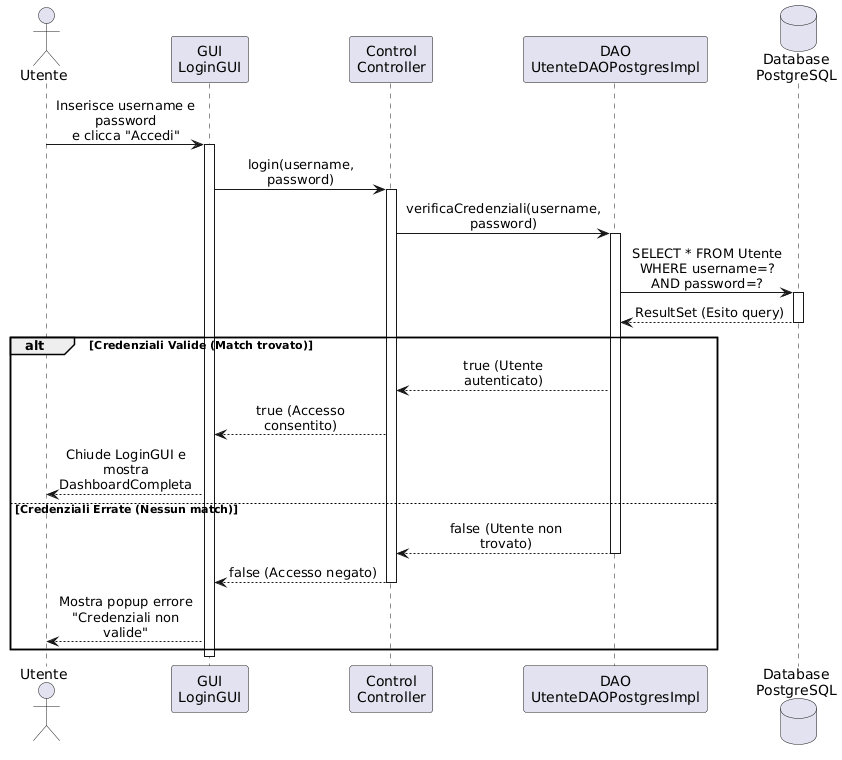

The diagram above was rendered by PlantUML. Its source (embedded in the PNG):
@startuml
skinparam maxMessageSize 150
skinparam sequenceMessageAlign center

actor "Utente" as user
participant "GUI\nLoginGUI" as gui
participant "Control\nController" as ctrl
participant "DAO\nUtenteDAOPostgresImpl" as dao
database "Database\nPostgreSQL" as db

user -> gui : Inserisce username e password\ne clicca "Accedi"
activate gui

gui -> ctrl : login(username, password)
activate ctrl

ctrl -> dao : verificaCredenziali(username, password)
activate dao

dao -> db : SELECT * FROM Utente\nWHERE username=? AND password=?
activate db

db --> dao : ResultSet (Esito query)
deactivate db

alt Credenziali Valide (Match trovato)
    dao --> ctrl : true (Utente autenticato)
    ctrl --> gui : true (Accesso consentito)
    gui --> user : Chiude LoginGUI e\nmostra DashboardCompleta
else Credenziali Errate (Nessun match)
    dao --> ctrl : false (Utente non trovato)
    deactivate dao
    
    ctrl --> gui : false (Accesso negato)
    deactivate ctrl
    
    gui --> user : Mostra popup errore\n"Credenziali non valide"
end
deactivate gui
@enduml